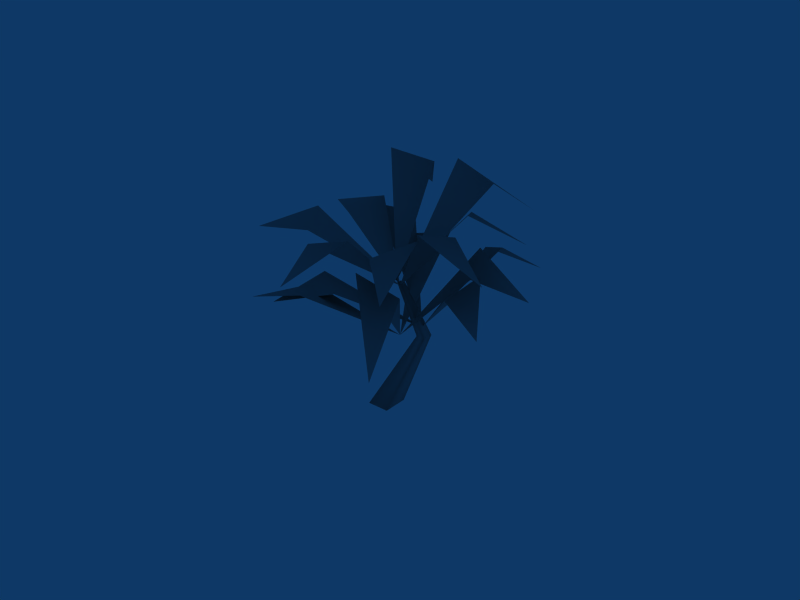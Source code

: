 # Source: Palm.blend  (saved by Blender 2.49.2; exported with 4.5.12 LTS)
import bpy
from mathutils import Matrix  # noqa: F401  (used for matrix-valued properties, if any)

bpy.ops.wm.read_factory_settings(use_empty=True)
scene = bpy.context.scene
scene.name = 'Scene'

# ---- collections
col_collection_1 = bpy.data.collections.new('Collection 1'); scene.collection.children.link(col_collection_1)

# ---- materials (node trees are filled in below, after node groups)
mat_0 = bpy.data.materials.new('0')
mat_0.alpha_threshold = 0.0
mat_0.diffuse_color = (0.5882, 0.5882, 0.5882, 1.0)
mat_0.specular_color = (0.9, 0.9, 0.9)
mat_0.roughness = 0.5
mat_0.specular_intensity = 0.1
mat_0.line_color = (0.0, 0.0, 0.0, 1.0)

# ---- material node trees

# ---- world
world_world = bpy.data.worlds.new('World'); scene.world = world_world
world_world.color = (0.05656, 0.2208, 0.4)
world_world.use_sun_shadow = False
world_world.sun_shadow_jitter_overblur = 0.0
world_world.cycles.sampling_method = 'MANUAL'
world_world.cycles.sample_map_resolution = 256

# ---- meshes
me_mesh03 = bpy.data.meshes.new('"Mesh03"')
me_mesh03.from_pydata([(-4.672, -26.99, 38.07), (-5.964, -18.28, 43.14), (2.744, -16.99, 45.74), (0.1595, 0.428, 29.55), (24.41, -6.316, 39.33), (12.52, -9.657, 47.13), (14.36, -1.048, 44.29), (0.1595, 0.428, 29.55), (10.22, 31.53, 37.99), (9.135, 17.95, 47.69), (0.3317, 18.03, 50.87), (0.1595, 0.428, 29.55), (-26.77, 12.03, 37.08), (-14.78, 13.25, 40.64), (-16.92, 4.705, 39.0), (0.1595, 0.428, 29.55), (12.48, -25.43, 29.66), (7.505, -17.72, 34.02), (14.78, -12.63, 36.35), (5.317, 0.6355, 18.84), (29.94, 5.698, 28.7), (20.47, -1.746, 36.96), (18.51, 6.562, 33.4), (5.317, 0.6355, 18.84), (0.9966, 33.63, 24.53), (5.626, 21.72, 35.32), (-2.431, 18.31, 38.64), (5.317, 0.6355, 18.84), (-24.12, 0.2177, 25.88), (-13.87, 6.714, 29.12), (-12.13, -2.025, 28.22), (5.317, 0.6355, 18.84), (-21.83, -18.21, 38.07), (-16.71, -11.05, 43.14), (-9.552, -16.17, 45.74), (0.6876, -1.847, 29.55), (13.45, -23.54, 39.33), (2.571, -17.69, 47.13), (9.875, -12.77, 44.29), (0.6876, -1.847, 29.55), (29.53, 13.54, 37.99), (19.31, 4.521, 47.69), (13.04, 10.7, 50.87), (0.6876, -1.847, 29.55), (-10.62, 25.21, 37.08), (-1.157, 17.75, 40.64), (-8.627, 13.09, 39.0), (0.6876, -1.847, 29.55), (0.1438, -1.678, 30.16), (0.8576, -2.367, 30.16), (1.651, -1.545, 30.16), (0.9372, -0.8562, 30.16), (4.198, 0.4627, 16.89), (5.625, -0.9158, 16.89), (7.212, 0.7273, 16.89), (5.784, 2.106, 16.89), (-5.468, 2.75, 7.073e-09), (-2.007, -0.5924, 4.182e-09), (1.839, 3.391, 8.541e-10), (-1.622, 6.733, 3.745e-09), (-1.814, 3.07, 3.964e-09), (10.89, 24.06, 27.08), (5.238, 17.31, 32.15), (11.99, 11.65, 34.75), (0.6876, -1.847, 18.56), (24.89, -8.763, 28.34), (16.49, 0.2975, 36.15), (13.56, -8.005, 33.31), (0.6876, -1.847, 18.56), (-6.979, -33.62, 27.0), (-0.8108, -21.48, 36.7), (-8.363, -16.95, 39.88), (0.6876, -1.847, 18.56), (-28.34, 2.325, 26.09), (-18.75, -4.972, 29.65), (-16.11, 3.427, 28.01), (0.6876, -1.847, 18.56)], [], [(1, 0, 2), (1, 2, 3), (6, 5, 4), (5, 6, 7), (10, 9, 8), (9, 10, 11), (14, 13, 12), (13, 14, 15), (17, 16, 18), (17, 18, 19), (22, 21, 20), (21, 22, 23), (26, 25, 24), (25, 26, 27), (30, 29, 28), (29, 30, 31), (33, 32, 34), (33, 34, 35), (38, 37, 36), (37, 38, 39), (42, 41, 40), (41, 42, 43), (46, 45, 44), (45, 46, 47), (48, 49, 50), (48, 50, 51), (48, 52, 53), (48, 53, 49), (49, 53, 54), (49, 54, 50), (50, 54, 55), (50, 55, 51), (51, 55, 52), (52, 48, 51), (52, 56, 57), (52, 57, 53), (53, 57, 58), (53, 58, 54), (54, 58, 59), (54, 59, 55), (55, 59, 56), (55, 56, 52), (56, 60, 57), (57, 60, 58), (58, 60, 59), (59, 60, 56), (63, 61, 62), (62, 64, 63), (67, 65, 66), (66, 68, 67), (71, 69, 70), (70, 72, 71), (75, 73, 74), (74, 76, 75)])
me_mesh03.polygons.foreach_set('use_smooth', [True] * 54)
_uv = me_mesh03.uv_layers.new(name='UVTex')
_uv.uv.foreach_set('vector', [-0.5161, 0.0134, -0.987, 0.9936, -0.5187, 0.9977, -0.987, 0.9936, -0.5161, 0.0134, -0.9857, 0.0505, -0.5103, 0.0141, -0.9868, 0.9852, -0.9056, 0.0397, -0.9868, 0.9852, -0.5103, 0.0141, -0.4929, 0.9839, -0.9868, 0.9868, -0.5143, 0.0121, -0.5063, 1.0, -0.5143, 0.0121, -0.9868, 0.9868, -0.989, 0.0145, -0.987, 0.9896, -0.5158, 0.0125, -0.5185, 1.003, -0.5158, 0.0125, -0.987, 0.9896, -0.9888, 0.0283, -0.5161, 0.0134, -0.987, 0.9936, -0.5187, 0.9977, -0.987, 0.9936, -0.5161, 0.0134, -0.9857, 0.0505, -0.5103, 0.0141, -0.9868, 0.9852, -0.9056, 0.0397, -0.9868, 0.9852, -0.5103, 0.0141, -0.4929, 0.9839, -0.9868, 0.9868, -0.5143, 0.0121, -0.5063, 1.0, -0.5143, 0.0121, -0.9868, 0.9868, -0.989, 0.0145, -0.987, 0.9896, -0.5158, 0.0125, -0.5185, 1.003, -0.5158, 0.0125, -0.987, 0.9896, -0.9888, 0.0283, -0.5161, 0.0134, -0.987, 0.9936, -0.5187, 0.9977, -0.987, 0.9936, -0.5161, 0.0134, -0.9857, 0.0505, -0.5103, 0.0141, -0.9868, 0.9852, -0.9056, 0.0397, -0.9868, 0.9852, -0.5103, 0.0141, -0.4929, 0.9839, -0.9868, 0.9868, -0.5143, 0.0121, -0.5063, 1.0, -0.5143, 0.0121, -0.9868, 0.9868, -0.989, 0.0145, -0.987, 0.9896, -0.5158, 0.0125, -0.5185, 1.003, -0.5158, 0.0125, -0.987, 0.9896, -0.9888, 0.0283, 0.7726, 1.988, 0.7525, 1.988, 0.7525, 1.988, 0.7726, 1.988, 0.7525, 1.988, 0.7726, 1.988, 0.7726, 1.988, 0.7436, 0.6795, 0.7033, 0.6795, 0.7726, 1.988, 0.7033, 0.6795, 0.7525, 1.988, -0.0823, 1.972, -0.0389, 0.6736, -0.0389, 0.6736, -0.0823, 1.972, -0.0389, 0.6736, -0.0823, 1.972, -0.0823, 1.972, -0.0389, 0.6736, -0.0744, 0.6736, -0.0823, 1.972, -0.0744, 0.6736, -0.1, 1.972, -0.1, 1.972, -0.0744, 0.6736, -0.0744, 0.6736, -0.1, 1.972, -0.0744, 0.6736, -0.1, 1.972, 0.7436, 0.6795, 0.9171, -0.9854, 0.8194, -0.9854, 0.7436, 0.6795, 0.8194, -0.9854, 0.7033, 0.6795, -0.0389, 0.6736, -0.1412, -0.978, -0.1412, -0.978, -0.0389, 0.6736, -0.1412, -0.978, -0.0389, 0.6736, -0.0389, 0.6736, -0.1412, -0.978, -0.2273, -0.978, -0.0389, 0.6736, -0.2273, -0.978, -0.0744, 0.6736, -0.0744, 0.6736, -0.2273, -0.978, -0.2273, -0.978, -0.0744, 0.6736, -0.2273, -0.978, -0.0744, 0.6736, 0.9171, -0.9854, 0.8682, -0.9854, 0.8194, -0.9854, 0.8194, -0.9854, 0.8682, -0.9854, 0.8194, -0.9854, 0.8194, -0.9854, 0.8682, -0.9854, 0.9171, -0.9854, 0.9171, -0.9854, 0.8682, -0.9854, 0.9171, -0.9854, -0.9869, 0.9897, -0.5236, 0.9569, -0.5148, 0.0111, -0.5148, 0.0111, -0.9808, 0.0251, -0.9869, 0.9897, -0.5112, 0.0126, -0.4633, 0.9968, -0.9869, 0.9906, -0.9869, 0.9906, -0.9885, 0.0345, -0.5112, 0.0126, -0.5104, 0.0142, -0.9839, 0.0424, -0.9869, 0.9841, -0.9869, 0.9841, -0.5068, 1.005, -0.5104, 0.0142, -0.987, 0.9896, -0.5155, 0.9837, -0.5157, 0.0128, -0.5157, 0.0128, -0.9816, 0.0383, -0.987, 0.9896])
me_mesh03.materials.append(mat_0)
me_mesh03.use_remesh_preserve_volume = False
me_mesh03.use_remesh_preserve_attributes = False
me_mesh03.use_mirror_vertex_groups = False
me_mesh03.update()

# ---- objects
ob_mesh03 = bpy.data.objects.new('"Mesh03"', me_mesh03)

# ---- transforms, parenting, visibility, modifiers, constraints
ob_mesh03.location = (-0.6816, -0.0152, 0.005)
ob_mesh03.rotation_euler = (0.0, -0.0, 0.7679)
ob_mesh03.scale = (0.3226, 0.3226, 0.3226)
ob_mesh03.lock_rotations_4d = False
ob_mesh03.empty_display_type = 'ARROWS'
ob_mesh03.lineart.crease_threshold = 0.0

# ---- collection membership
col_collection_1.objects.link(ob_mesh03)

# ---- scene / render settings (as saved in the file)
scene.frame_start = 1; scene.frame_end = 250; scene.frame_set(1)
scene.render.engine = 'BLENDER_EEVEE_NEXT'
scene.render.image_settings.file_format = 'JPEG'
scene.render.image_settings.color_mode = 'RGB'
scene.render.image_settings.compression = 90
scene.render.resolution_x = 800
scene.render.resolution_y = 600
scene.render.pixel_aspect_x = 100.0
scene.render.pixel_aspect_y = 100.0
scene.render.fps = 25
scene.render.dither_intensity = 0.0
scene.render.use_compositing = False
scene.render.use_sequencer = False
scene.render.bake_margin = 2
scene.render.bake_bias = 0.0
scene.render.use_stamp_time = False
scene.render.use_stamp_date = False
scene.render.use_stamp_frame = False
scene.render.use_stamp_camera = False
scene.render.use_stamp_scene = False
scene.render.use_stamp_filename = False
scene.render.use_stamp_render_time = False
scene.render.stamp_font_size = 0
scene.cycles.use_denoising = False
scene.cycles.samples = 10
scene.cycles.sampling_pattern = 'TABULATED_SOBOL'
scene.cycles.light_sampling_threshold = 0.0
scene.cycles.use_adaptive_sampling = False
scene.cycles.use_light_tree = False
scene.cycles.blur_glossy = 0.0
scene.cycles.volume_bounces = 1
scene.cycles.pixel_filter_type = 'GAUSSIAN'
scene.cycles.sample_clamp_indirect = 0.0
scene.view_settings.view_transform = 'Raw'
bpy.context.view_layer.update()

# ---- added for rendering (the .blend has no active camera): camera
cam_auto = bpy.data.cameras.new('AutoCamera')
cam_auto.lens = 50.0
cam_auto.sensor_width = 36.0
cam_auto.clip_end = 1000.0
ob_auto_camera = bpy.data.objects.new('AutoCamera', cam_auto)
scene.collection.objects.link(ob_auto_camera)
ob_auto_camera.location = (39.9303, -48.3468, 40.5511)
ob_auto_camera.rotation_euler = (1.09748, -7.21219e-08, 0.694738)
scene.camera = ob_auto_camera
bpy.context.view_layer.update()
